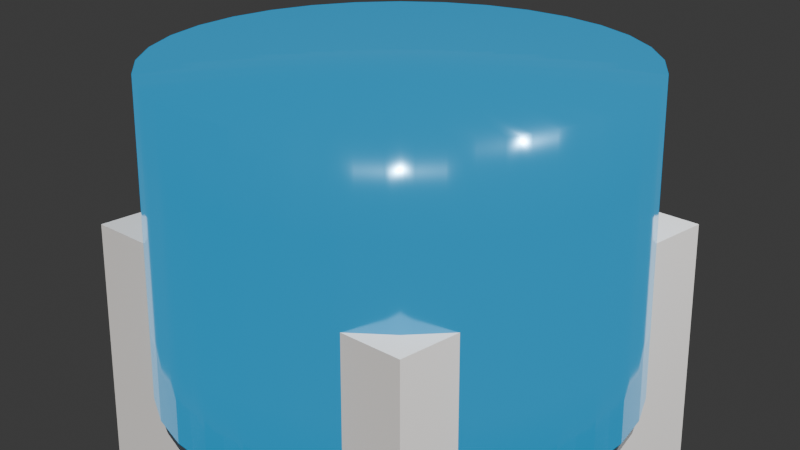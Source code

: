 # Source: phase2_scene.blend  (saved by Blender 5.3.31; exported with 4.5.12 LTS)
import bpy
from mathutils import Matrix  # noqa: F401  (used for matrix-valued properties, if any)

bpy.ops.wm.read_factory_settings(use_empty=True)
scene = bpy.context.scene
scene.name = 'Scene'

# ---- collections
col_collection = bpy.data.collections.new('Collection'); scene.collection.children.link(col_collection)

# ---- materials (node trees are filled in below, after node groups)
mat_material = bpy.data.materials.new('Material')
mat_material.alpha_threshold = 0.0
mat_material.use_backface_culling_lightprobe_volume = False
mat_material.roughness = 0.5
mat_material.line_color = (0.0, 0.0, 0.0, 1.0)
mat_titaniumalloy = bpy.data.materials.new('TitaniumAlloy')

# ---- node groups
ng_gntree_subdivision = bpy.data.node_groups.new('GNTree_subdivision', 'GeometryNodeTree')
_s = ng_gntree_subdivision.interface.new_socket(name='Geometry', in_out='OUTPUT', socket_type='NodeSocketGeometry')
_s = ng_gntree_subdivision.interface.new_socket(name='Geometry', in_out='INPUT', socket_type='NodeSocketGeometry')
_N = ng_gntree_subdivision.nodes; _L = ng_gntree_subdivision.links
n0 = _N.new('NodeGroupInput'); n0.name = 'Group Input'; n0.location = (-300, 0)
n1 = _N.new('NodeGroupOutput'); n1.name = 'Group Output'; n1.location = (400, 0)
n2 = _N.new('GeometryNodeSubdivideMesh'); n2.name = 'Subdivide Mesh'; n2.location = (0, 0)
_L.new(n0.outputs[0], n2.inputs[0])
_L.new(n2.outputs[0], n1.inputs[0])
n1.is_active_output = True

# ---- material node trees
mat_material.use_nodes = True; mat_material.node_tree.nodes.clear()
_N = mat_material.node_tree.nodes; _L = mat_material.node_tree.links
n0 = _N.new('ShaderNodeOutputMaterial'); n0.name = 'Material Output'; n0.location = (200, 100)
n1 = _N.new('ShaderNodeBsdfPrincipled'); n1.name = 'Principled BSDF'; n1.location = (-200, 100)
n1.inputs[10].default_value = 0.005
_L.new(n1.outputs[0], n0.inputs[0])
n0.is_active_output = True
mat_titaniumalloy.use_nodes = True; mat_titaniumalloy.node_tree.nodes.clear()
_N = mat_titaniumalloy.node_tree.nodes; _L = mat_titaniumalloy.node_tree.links
n0 = _N.new('ShaderNodeBsdfPrincipled'); n0.name = 'Principled BSDF'; n0.location = (-200, 100)
n0.inputs[0].default_value = (0.05, 0.15, 0.25, 1.0)
n0.inputs[1].default_value = 0.9
n0.inputs[2].default_value = 0.15
n0.inputs[10].default_value = 0.005
n0.inputs[27].default_value = (0.0, 0.5, 1.0, 1.0)
n0.inputs[28].default_value = 0.5
n1 = _N.new('ShaderNodeOutputMaterial'); n1.name = 'Material Output'; n1.location = (200, 100)
_L.new(n0.outputs[0], n1.inputs[0])
n1.is_active_output = True

# ---- world
world_world = bpy.data.worlds.new('World'); scene.world = world_world
world_world.use_nodes = True; world_world.node_tree.nodes.clear()
_N = world_world.node_tree.nodes; _L = world_world.node_tree.links
n0 = _N.new('ShaderNodeOutputWorld'); n0.name = 'World Output'; n0.location = (200, 100)
n1 = _N.new('ShaderNodeBackground'); n1.name = 'Background'; n1.location = (-200, 100)
n1.inputs[0].default_value = (0.05088, 0.05088, 0.05088, 1.0)
_L.new(n1.outputs[0], n0.inputs[0])
n0.is_active_output = True
world_world.color = (0.05088, 0.05088, 0.05088)
world_world.sun_shadow_jitter_overblur = 0.0

# ---- cameras
cam_camera = bpy.data.cameras.new('Camera')
cam_camera.clip_end = 100.0
cam_camera.ortho_scale = 7.314
cam_maincamera = bpy.data.cameras.new('MainCamera')
cam_maincamera.lens = 65.0

# ---- lights
light_light = bpy.data.lights.new('Light', 'POINT')
light_light.energy = 1000.0
light_light.shadow_soft_size = 0.1
light_keylight = bpy.data.lights.new('KeyLight', 'SUN')
light_keylight.color = (1.0, 0.95, 0.9)
light_keylight.energy = 4.0
light_rimlight = bpy.data.lights.new('RimLight', 'AREA')
light_rimlight.color = (0.4, 0.7, 1.0)
light_rimlight.energy = 250.0

# ---- meshes
me_cube = bpy.data.meshes.new('Cube')
me_cube.from_pydata([(1.0, 1.0, 1.0), (1.0, 1.0, -1.0), (1.0, -1.0, 1.0), (1.0, -1.0, -1.0), (-1.0, 1.0, 1.0), (-1.0, 1.0, -1.0), (-1.0, -1.0, 1.0), (-1.0, -1.0, -1.0)], [], [(0, 4, 6, 2), (3, 2, 6, 7), (7, 6, 4, 5), (5, 1, 3, 7), (1, 0, 2, 3), (5, 4, 0, 1)])
_uv = me_cube.uv_layers.new(name='UVMap')
_uv.uv.foreach_set('vector', [0.625, 0.5, 0.875, 0.5, 0.875, 0.75, 0.625, 0.75, 0.375, 0.75, 0.625, 0.75, 0.625, 1.0, 0.375, 1.0, 0.375, 0.0, 0.625, 0.0, 0.625, 0.25, 0.375, 0.25, 0.125, 0.5, 0.375, 0.5, 0.375, 0.75, 0.125, 0.75, 0.375, 0.5, 0.625, 0.5, 0.625, 0.75, 0.375, 0.75, 0.375, 0.25, 0.625, 0.25, 0.625, 0.5, 0.375, 0.5])
me_cube.materials.append(mat_material)
me_cube.update()
me_cylinder = bpy.data.meshes.new('Cylinder')
me_cylinder.from_pydata([(0.0, 1.2, 0.2), (0.0, 1.2, 1.8), (0.2341, 1.177, 0.2), (0.2341, 1.177, 1.8), (0.4592, 1.109, 0.2), (0.4592, 1.109, 1.8), (0.6667, 0.9978, 0.2), (0.6667, 0.9978, 1.8), (0.8485, 0.8485, 0.2), (0.8485, 0.8485, 1.8), (0.9978, 0.6667, 0.2), (0.9978, 0.6667, 1.8), (1.109, 0.4592, 0.2), (1.109, 0.4592, 1.8), (1.177, 0.2341, 0.2), (1.177, 0.2341, 1.8), (1.2, 0.0, 0.2), (1.2, 0.0, 1.8), (1.177, -0.2341, 0.2), (1.177, -0.2341, 1.8), (1.109, -0.4592, 0.2), (1.109, -0.4592, 1.8), (0.9978, -0.6667, 0.2), (0.9978, -0.6667, 1.8), (0.8485, -0.8485, 0.2), (0.8485, -0.8485, 1.8), (0.6667, -0.9978, 0.2), (0.6667, -0.9978, 1.8), (0.4592, -1.109, 0.2), (0.4592, -1.109, 1.8), (0.2341, -1.177, 0.2), (0.2341, -1.177, 1.8), (0.0, -1.2, 0.2), (0.0, -1.2, 1.8), (-0.2341, -1.177, 0.2), (-0.2341, -1.177, 1.8), (-0.4592, -1.109, 0.2), (-0.4592, -1.109, 1.8), (-0.6667, -0.9978, 0.2), (-0.6667, -0.9978, 1.8), (-0.8485, -0.8485, 0.2), (-0.8485, -0.8485, 1.8), (-0.9978, -0.6667, 0.2), (-0.9978, -0.6667, 1.8), (-1.109, -0.4592, 0.2), (-1.109, -0.4592, 1.8), (-1.177, -0.2341, 0.2), (-1.177, -0.2341, 1.8), (-1.2, 0.0, 0.2), (-1.2, 0.0, 1.8), (-1.177, 0.2341, 0.2), (-1.177, 0.2341, 1.8), (-1.109, 0.4592, 0.2), (-1.109, 0.4592, 1.8), (-0.9978, 0.6667, 0.2), (-0.9978, 0.6667, 1.8), (-0.8485, 0.8485, 0.2), (-0.8485, 0.8485, 1.8), (-0.6667, 0.9978, 0.2), (-0.6667, 0.9978, 1.8), (-0.4592, 1.109, 0.2), (-0.4592, 1.109, 1.8), (-0.2341, 1.177, 0.2), (-0.2341, 1.177, 1.8), (0.1171, 1.188, 0.2), (0.1171, 1.188, 1.8), (0.0, 1.2, 1.0), (0.2341, 1.177, 1.0), (0.3467, 1.143, 0.2), (0.3467, 1.143, 1.8), (0.4592, 1.109, 1.0), (0.563, 1.053, 0.2), (0.563, 1.053, 1.8), (0.6667, 0.9978, 1.0), (0.7576, 0.9231, 0.2), (0.7576, 0.9231, 1.8), (0.8485, 0.8485, 1.0), (0.9231, 0.7576, 0.2), (0.9231, 0.7576, 1.8), (0.9978, 0.6667, 1.0), (1.053, 0.563, 0.2), (1.053, 0.563, 1.8), (1.109, 0.4592, 1.0), (1.143, 0.3467, 0.2), (1.143, 0.3467, 1.8), (1.177, 0.2341, 1.0), (1.188, 0.1171, 0.2), (1.188, 0.1171, 1.8), (1.2, 0.0, 1.0), (1.188, -0.1171, 0.2), (1.188, -0.1171, 1.8), (1.177, -0.2341, 1.0), (1.143, -0.3467, 0.2), (1.143, -0.3467, 1.8), (1.109, -0.4592, 1.0), (1.053, -0.563, 0.2), (1.053, -0.563, 1.8), (0.9978, -0.6667, 1.0), (0.9231, -0.7576, 0.2), (0.9231, -0.7576, 1.8), (0.8485, -0.8485, 1.0), (0.7576, -0.9231, 0.2), (0.7576, -0.9231, 1.8), (0.6667, -0.9978, 1.0), (0.563, -1.053, 0.2), (0.563, -1.053, 1.8), (0.4592, -1.109, 1.0), (0.3467, -1.143, 0.2), (0.3467, -1.143, 1.8), (0.2341, -1.177, 1.0), (0.1171, -1.188, 0.2), (0.1171, -1.188, 1.8), (0.0, -1.2, 1.0), (-0.1171, -1.188, 0.2), (-0.1171, -1.188, 1.8), (-0.2341, -1.177, 1.0), (-0.3467, -1.143, 0.2), (-0.3467, -1.143, 1.8), (-0.4592, -1.109, 1.0), (-0.563, -1.053, 0.2), (-0.563, -1.053, 1.8), (-0.6667, -0.9978, 1.0), (-0.7576, -0.9231, 0.2), (-0.7576, -0.9231, 1.8), (-0.8485, -0.8485, 1.0), (-0.9231, -0.7576, 0.2), (-0.9231, -0.7576, 1.8), (-0.9978, -0.6667, 1.0), (-1.053, -0.563, 0.2), (-1.053, -0.563, 1.8), (-1.109, -0.4592, 1.0), (-1.143, -0.3467, 0.2), (-1.143, -0.3467, 1.8), (-1.177, -0.2341, 1.0), (-1.188, -0.1171, 0.2), (-1.188, -0.1171, 1.8), (-1.2, 0.0, 1.0), (-1.188, 0.1171, 0.2), (-1.188, 0.1171, 1.8), (-1.177, 0.2341, 1.0), (-1.143, 0.3467, 0.2), (-1.143, 0.3467, 1.8), (-1.109, 0.4592, 1.0), (-1.053, 0.563, 0.2), (-1.053, 0.563, 1.8), (-0.9978, 0.6667, 1.0), (-0.9231, 0.7576, 0.2), (-0.9231, 0.7576, 1.8), (-0.8485, 0.8485, 1.0), (-0.7576, 0.9231, 0.2), (-0.7576, 0.9231, 1.8), (-0.6667, 0.9978, 1.0), (-0.563, 1.053, 0.2), (-0.563, 1.053, 1.8), (-0.4592, 1.109, 1.0), (-0.3467, 1.143, 0.2), (-0.3467, 1.143, 1.8), (-0.2341, 1.177, 1.0), (-0.1171, 1.188, 0.2), (-0.1171, 1.188, 1.8), (-0.1171, 1.188, 1.0), (-0.3467, 1.143, 1.0), (-0.563, 1.053, 1.0), (-0.7576, 0.9231, 1.0), (-0.9231, 0.7576, 1.0), (-1.053, 0.563, 1.0), (-1.143, 0.3467, 1.0), (-1.188, 0.1171, 1.0), (-1.188, -0.1171, 1.0), (-1.143, -0.3467, 1.0), (-1.053, -0.563, 1.0), (-0.9231, -0.7576, 1.0), (-0.7576, -0.9231, 1.0), (-0.563, -1.053, 1.0), (-0.3467, -1.143, 1.0), (-0.1171, -1.188, 1.0), (0.1171, -1.188, 1.0), (0.3467, -1.143, 1.0), (0.563, -1.053, 1.0), (0.7576, -0.9231, 1.0), (0.9231, -0.7576, 1.0), (1.053, -0.563, 1.0), (1.143, -0.3467, 1.0), (1.188, -0.1171, 1.0), (1.188, 0.1171, 1.0), (1.143, 0.3467, 1.0), (1.053, 0.563, 1.0), (0.9231, 0.7576, 1.0), (0.7576, 0.9231, 1.0), (0.563, 1.053, 1.0), (0.3467, 1.143, 1.0), (0.1171, 1.188, 1.0)], [], [(191, 65, 3, 67), (190, 69, 5, 70), (189, 72, 7, 73), (188, 75, 9, 76), (187, 78, 11, 79), (186, 81, 13, 82), (185, 84, 15, 85), (184, 87, 17, 88), (183, 90, 19, 91), (182, 93, 21, 94), (181, 96, 23, 97), (180, 99, 25, 100), (179, 102, 27, 103), (178, 105, 29, 106), (177, 108, 31, 109), (176, 111, 33, 112), (175, 114, 35, 115), (174, 117, 37, 118), (173, 120, 39, 121), (172, 123, 41, 124), (171, 126, 43, 127), (170, 129, 45, 130), (169, 132, 47, 133), (168, 135, 49, 136), (167, 138, 51, 139), (166, 141, 53, 142), (165, 144, 55, 145), (164, 147, 57, 148), (163, 150, 59, 151), (162, 153, 61, 154), (3, 65, 1, 159, 63, 156, 61, 153, 59, 150, 57, 147, 55, 144, 53, 141, 51, 138, 49, 135, 47, 132, 45, 129, 43, 126, 41, 123, 39, 120, 37, 117, 35, 114, 33, 111, 31, 108, 29, 105, 27, 102, 25, 99, 23, 96, 21, 93, 19, 90, 17, 87, 15, 84, 13, 81, 11, 78, 9, 75, 7, 72, 5, 69), (161, 156, 63, 157), (160, 159, 1, 66), (0, 64, 2, 68, 4, 71, 6, 74, 8, 77, 10, 80, 12, 83, 14, 86, 16, 89, 18, 92, 20, 95, 22, 98, 24, 101, 26, 104, 28, 107, 30, 110, 32, 113, 34, 116, 36, 119, 38, 122, 40, 125, 42, 128, 44, 131, 46, 134, 48, 137, 50, 140, 52, 143, 54, 146, 56, 149, 58, 152, 60, 155, 62, 158), (158, 160, 66, 0), (62, 157, 160, 158), (157, 63, 159, 160), (155, 161, 157, 62), (60, 154, 161, 155), (154, 61, 156, 161), (152, 162, 154, 60), (58, 151, 162, 152), (151, 59, 153, 162), (149, 163, 151, 58), (56, 148, 163, 149), (148, 57, 150, 163), (146, 164, 148, 56), (54, 145, 164, 146), (145, 55, 147, 164), (143, 165, 145, 54), (52, 142, 165, 143), (142, 53, 144, 165), (140, 166, 142, 52), (50, 139, 166, 140), (139, 51, 141, 166), (137, 167, 139, 50), (48, 136, 167, 137), (136, 49, 138, 167), (134, 168, 136, 48), (46, 133, 168, 134), (133, 47, 135, 168), (131, 169, 133, 46), (44, 130, 169, 131), (130, 45, 132, 169), (128, 170, 130, 44), (42, 127, 170, 128), (127, 43, 129, 170), (125, 171, 127, 42), (40, 124, 171, 125), (124, 41, 126, 171), (122, 172, 124, 40), (38, 121, 172, 122), (121, 39, 123, 172), (119, 173, 121, 38), (36, 118, 173, 119), (118, 37, 120, 173), (116, 174, 118, 36), (34, 115, 174, 116), (115, 35, 117, 174), (113, 175, 115, 34), (32, 112, 175, 113), (112, 33, 114, 175), (110, 176, 112, 32), (30, 109, 176, 110), (109, 31, 111, 176), (107, 177, 109, 30), (28, 106, 177, 107), (106, 29, 108, 177), (104, 178, 106, 28), (26, 103, 178, 104), (103, 27, 105, 178), (101, 179, 103, 26), (24, 100, 179, 101), (100, 25, 102, 179), (98, 180, 100, 24), (22, 97, 180, 98), (97, 23, 99, 180), (95, 181, 97, 22), (20, 94, 181, 95), (94, 21, 96, 181), (92, 182, 94, 20), (18, 91, 182, 92), (91, 19, 93, 182), (89, 183, 91, 18), (16, 88, 183, 89), (88, 17, 90, 183), (86, 184, 88, 16), (14, 85, 184, 86), (85, 15, 87, 184), (83, 185, 85, 14), (12, 82, 185, 83), (82, 13, 84, 185), (80, 186, 82, 12), (10, 79, 186, 80), (79, 11, 81, 186), (77, 187, 79, 10), (8, 76, 187, 77), (76, 9, 78, 187), (74, 188, 76, 8), (6, 73, 188, 74), (73, 7, 75, 188), (71, 189, 73, 6), (4, 70, 189, 71), (70, 5, 72, 189), (68, 190, 70, 4), (2, 67, 190, 68), (67, 3, 69, 190), (64, 191, 67, 2), (0, 66, 191, 64), (66, 1, 65, 191)])
me_cylinder.polygons.foreach_set('use_smooth', [True] * 130)
_uv = me_cylinder.uv_layers.new(name='UVMap')
_uv.uv.foreach_set('vector', [0.9844, 0.75, 0.9844, 1.0, 0.9688, 1.0, 0.9688, 0.75, 0.9531, 0.75, 0.9531, 1.0, 0.9375, 1.0, 0.9375, 0.75, 0.9219, 0.75, 0.9219, 1.0, 0.9062, 1.0, 0.9062, 0.75, 0.8906, 0.75, 0.8906, 1.0, 0.875, 1.0, 0.875, 0.75, 0.8594, 0.75, 0.8594, 1.0, 0.8438, 1.0, 0.8438, 0.75, 0.8281, 0.75, 0.8281, 1.0, 0.8125, 1.0, 0.8125, 0.75, 0.7969, 0.75, 0.7969, 1.0, 0.7812, 1.0, 0.7812, 0.75, 0.7656, 0.75, 0.7656, 1.0, 0.75, 1.0, 0.75, 0.75, 0.7344, 0.75, 0.7344, 1.0, 0.7188, 1.0, 0.7188, 0.75, 0.7031, 0.75, 0.7031, 1.0, 0.6875, 1.0, 0.6875, 0.75, 0.6719, 0.75, 0.6719, 1.0, 0.6562, 1.0, 0.6562, 0.75, 0.6406, 0.75, 0.6406, 1.0, 0.625, 1.0, 0.625, 0.75, 0.6094, 0.75, 0.6094, 1.0, 0.5938, 1.0, 0.5938, 0.75, 0.5781, 0.75, 0.5781, 1.0, 0.5625, 1.0, 0.5625, 0.75, 0.5469, 0.75, 0.5469, 1.0, 0.5312, 1.0, 0.5312, 0.75, 0.5156, 0.75, 0.5156, 1.0, 0.5, 1.0, 0.5, 0.75, 0.4844, 0.75, 0.4844, 1.0, 0.4688, 1.0, 0.4688, 0.75, 0.4531, 0.75, 0.4531, 1.0, 0.4375, 1.0, 0.4375, 0.75, 0.4219, 0.75, 0.4219, 1.0, 0.4062, 1.0, 0.4062, 0.75, 0.3906, 0.75, 0.3906, 1.0, 0.375, 1.0, 0.375, 0.75, 0.3594, 0.75, 0.3594, 1.0, 0.3438, 1.0, 0.3438, 0.75, 0.3281, 0.75, 0.3281, 1.0, 0.3125, 1.0, 0.3125, 0.75, 0.2969, 0.75, 0.2969, 1.0, 0.2812, 1.0, 0.2812, 0.75, 0.2656, 0.75, 0.2656, 1.0, 0.25, 1.0, 0.25, 0.75, 0.2344, 0.75, 0.2344, 1.0, 0.2188, 1.0, 0.2188, 0.75, 0.2031, 0.75, 0.2031, 1.0, 0.1875, 1.0, 0.1875, 0.75, 0.1719, 0.75, 0.1719, 1.0, 0.1562, 1.0, 0.1562, 0.75, 0.1406, 0.75, 0.1406, 1.0, 0.125, 1.0, 0.125, 0.75, 0.1094, 0.75, 0.1094, 1.0, 0.09375, 1.0, 0.09375, 0.75, 0.07812, 0.75, 0.07812, 1.0, 0.0625, 1.0, 0.0625, 0.75, 0.2968, 0.4854, 0.2734, 0.4877, 0.25, 0.49, 0.2266, 0.4877, 0.2032, 0.4854, 0.1807, 0.4786, 0.1582, 0.4717, 0.1374, 0.4606, 0.1167, 0.4496, 0.09848, 0.4346, 0.08029, 0.4197, 0.06537, 0.4015, 0.05045, 0.3833, 0.03936, 0.3626, 0.02827, 0.3418, 0.02144, 0.3193, 0.01461, 0.2968, 0.01231, 0.2734, 0.01, 0.25, 0.01231, 0.2266, 0.01461, 0.2032, 0.02144, 0.1807, 0.02827, 0.1582, 0.03936, 0.1374, 0.05045, 0.1167, 0.06537, 0.09848, 0.08029, 0.08029, 0.09848, 0.06537, 0.1167, 0.05045, 0.1374, 0.03936, 0.1582, 0.02827, 0.1807, 0.02144, 0.2032, 0.01461, 0.2266, 0.01231, 0.25, 0.01, 0.2734, 0.01231, 0.2968, 0.01461, 0.3193, 0.02144, 0.3418, 0.02827, 0.3626, 0.03936, 0.3833, 0.05045, 0.4015, 0.06537, 0.4197, 0.08029, 0.4346, 0.09848, 0.4496, 0.1167, 0.4606, 0.1374, 0.4717, 0.1582, 0.4786, 0.1807, 0.4854, 0.2032, 0.4877, 0.2266, 0.49, 0.25, 0.4877, 0.2734, 0.4854, 0.2968, 0.4786, 0.3193, 0.4717, 0.3418, 0.4606, 0.3626, 0.4496, 0.3833, 0.4346, 0.4015, 0.4197, 0.4197, 0.4015, 0.4346, 0.3833, 0.4496, 0.3626, 0.4606, 0.3418, 0.4717, 0.3193, 0.4786, 0.04688, 0.75, 0.04688, 1.0, 0.03125, 1.0, 0.03125, 0.75, 0.01562, 0.75, 0.01562, 1.0, 0.0, 1.0, 0.0, 0.75, 0.75, 0.49, 0.7734, 0.4877, 0.7968, 0.4854, 0.8193, 0.4786, 0.8418, 0.4717, 0.8626, 0.4606, 0.8833, 0.4496, 0.9015, 0.4346, 0.9197, 0.4197, 0.9346, 0.4015, 0.9496, 0.3833, 0.9606, 0.3626, 0.9717, 0.3418, 0.9786, 0.3193, 0.9854, 0.2968, 0.9877, 0.2734, 0.99, 0.25, 0.9877, 0.2266, 0.9854, 0.2032, 0.9786, 0.1807, 0.9717, 0.1582, 0.9606, 0.1374, 0.9496, 0.1167, 0.9346, 0.09848, 0.9197, 0.08029, 0.9015, 0.06537, 0.8833, 0.05045, 0.8626, 0.03936, 0.8418, 0.02827, 0.8193, 0.02144, 0.7968, 0.01461, 0.7734, 0.01231, 0.75, 0.01, 0.7266, 0.01231, 0.7032, 0.01461, 0.6807, 0.02144, 0.6582, 0.02827, 0.6374, 0.03936, 0.6167, 0.05045, 0.5985, 0.06537, 0.5803, 0.08029, 0.5654, 0.09848, 0.5504, 0.1167, 0.5394, 0.1374, 0.5283, 0.1582, 0.5214, 0.1807, 0.5146, 0.2032, 0.5123, 0.2266, 0.51, 0.25, 0.5123, 0.2734, 0.5146, 0.2968, 0.5214, 0.3193, 0.5283, 0.3418, 0.5394, 0.3626, 0.5504, 0.3833, 0.5654, 0.4015, 0.5803, 0.4197, 0.5985, 0.4346, 0.6167, 0.4496, 0.6374, 0.4606, 0.6582, 0.4717, 0.6807, 0.4786, 0.7032, 0.4854, 0.7266, 0.4877, 0.01562, 0.5, 0.01562, 0.75, 0.0, 0.75, 0.0, 0.5, 0.03125, 0.5, 0.03125, 0.75, 0.01562, 0.75, 0.01562, 0.5, 0.03125, 0.75, 0.03125, 1.0, 0.01562, 1.0, 0.01562, 0.75, 0.04688, 0.5, 0.04688, 0.75, 0.03125, 0.75, 0.03125, 0.5, 0.0625, 0.5, 0.0625, 0.75, 0.04688, 0.75, 0.04688, 0.5, 0.0625, 0.75, 0.0625, 1.0, 0.04688, 1.0, 0.04688, 0.75, 0.07812, 0.5, 0.07812, 0.75, 0.0625, 0.75, 0.0625, 0.5, 0.09375, 0.5, 0.09375, 0.75, 0.07812, 0.75, 0.07812, 0.5, 0.09375, 0.75, 0.09375, 1.0, 0.07812, 1.0, 0.07812, 0.75, 0.1094, 0.5, 0.1094, 0.75, 0.09375, 0.75, 0.09375, 0.5, 0.125, 0.5, 0.125, 0.75, 0.1094, 0.75, 0.1094, 0.5, 0.125, 0.75, 0.125, 1.0, 0.1094, 1.0, 0.1094, 0.75, 0.1406, 0.5, 0.1406, 0.75, 0.125, 0.75, 0.125, 0.5, 0.1562, 0.5, 0.1562, 0.75, 0.1406, 0.75, 0.1406, 0.5, 0.1562, 0.75, 0.1562, 1.0, 0.1406, 1.0, 0.1406, 0.75, 0.1719, 0.5, 0.1719, 0.75, 0.1562, 0.75, 0.1562, 0.5, 0.1875, 0.5, 0.1875, 0.75, 0.1719, 0.75, 0.1719, 0.5, 0.1875, 0.75, 0.1875, 1.0, 0.1719, 1.0, 0.1719, 0.75, 0.2031, 0.5, 0.2031, 0.75, 0.1875, 0.75, 0.1875, 0.5, 0.2188, 0.5, 0.2188, 0.75, 0.2031, 0.75, 0.2031, 0.5, 0.2188, 0.75, 0.2188, 1.0, 0.2031, 1.0, 0.2031, 0.75, 0.2344, 0.5, 0.2344, 0.75, 0.2188, 0.75, 0.2188, 0.5, 0.25, 0.5, 0.25, 0.75, 0.2344, 0.75, 0.2344, 0.5, 0.25, 0.75, 0.25, 1.0, 0.2344, 1.0, 0.2344, 0.75, 0.2656, 0.5, 0.2656, 0.75, 0.25, 0.75, 0.25, 0.5, 0.2812, 0.5, 0.2812, 0.75, 0.2656, 0.75, 0.2656, 0.5, 0.2812, 0.75, 0.2812, 1.0, 0.2656, 1.0, 0.2656, 0.75, 0.2969, 0.5, 0.2969, 0.75, 0.2812, 0.75, 0.2812, 0.5, 0.3125, 0.5, 0.3125, 0.75, 0.2969, 0.75, 0.2969, 0.5, 0.3125, 0.75, 0.3125, 1.0, 0.2969, 1.0, 0.2969, 0.75, 0.3281, 0.5, 0.3281, 0.75, 0.3125, 0.75, 0.3125, 0.5, 0.3438, 0.5, 0.3438, 0.75, 0.3281, 0.75, 0.3281, 0.5, 0.3438, 0.75, 0.3438, 1.0, 0.3281, 1.0, 0.3281, 0.75, 0.3594, 0.5, 0.3594, 0.75, 0.3438, 0.75, 0.3438, 0.5, 0.375, 0.5, 0.375, 0.75, 0.3594, 0.75, 0.3594, 0.5, 0.375, 0.75, 0.375, 1.0, 0.3594, 1.0, 0.3594, 0.75, 0.3906, 0.5, 0.3906, 0.75, 0.375, 0.75, 0.375, 0.5, 0.4062, 0.5, 0.4062, 0.75, 0.3906, 0.75, 0.3906, 0.5, 0.4062, 0.75, 0.4062, 1.0, 0.3906, 1.0, 0.3906, 0.75, 0.4219, 0.5, 0.4219, 0.75, 0.4062, 0.75, 0.4062, 0.5, 0.4375, 0.5, 0.4375, 0.75, 0.4219, 0.75, 0.4219, 0.5, 0.4375, 0.75, 0.4375, 1.0, 0.4219, 1.0, 0.4219, 0.75, 0.4531, 0.5, 0.4531, 0.75, 0.4375, 0.75, 0.4375, 0.5, 0.4688, 0.5, 0.4688, 0.75, 0.4531, 0.75, 0.4531, 0.5, 0.4688, 0.75, 0.4688, 1.0, 0.4531, 1.0, 0.4531, 0.75, 0.4844, 0.5, 0.4844, 0.75, 0.4688, 0.75, 0.4688, 0.5, 0.5, 0.5, 0.5, 0.75, 0.4844, 0.75, 0.4844, 0.5, 0.5, 0.75, 0.5, 1.0, 0.4844, 1.0, 0.4844, 0.75, 0.5156, 0.5, 0.5156, 0.75, 0.5, 0.75, 0.5, 0.5, 0.5312, 0.5, 0.5312, 0.75, 0.5156, 0.75, 0.5156, 0.5, 0.5312, 0.75, 0.5312, 1.0, 0.5156, 1.0, 0.5156, 0.75, 0.5469, 0.5, 0.5469, 0.75, 0.5312, 0.75, 0.5312, 0.5, 0.5625, 0.5, 0.5625, 0.75, 0.5469, 0.75, 0.5469, 0.5, 0.5625, 0.75, 0.5625, 1.0, 0.5469, 1.0, 0.5469, 0.75, 0.5781, 0.5, 0.5781, 0.75, 0.5625, 0.75, 0.5625, 0.5, 0.5938, 0.5, 0.5938, 0.75, 0.5781, 0.75, 0.5781, 0.5, 0.5938, 0.75, 0.5938, 1.0, 0.5781, 1.0, 0.5781, 0.75, 0.6094, 0.5, 0.6094, 0.75, 0.5938, 0.75, 0.5938, 0.5, 0.625, 0.5, 0.625, 0.75, 0.6094, 0.75, 0.6094, 0.5, 0.625, 0.75, 0.625, 1.0, 0.6094, 1.0, 0.6094, 0.75, 0.6406, 0.5, 0.6406, 0.75, 0.625, 0.75, 0.625, 0.5, 0.6562, 0.5, 0.6562, 0.75, 0.6406, 0.75, 0.6406, 0.5, 0.6562, 0.75, 0.6562, 1.0, 0.6406, 1.0, 0.6406, 0.75, 0.6719, 0.5, 0.6719, 0.75, 0.6562, 0.75, 0.6562, 0.5, 0.6875, 0.5, 0.6875, 0.75, 0.6719, 0.75, 0.6719, 0.5, 0.6875, 0.75, 0.6875, 1.0, 0.6719, 1.0, 0.6719, 0.75, 0.7031, 0.5, 0.7031, 0.75, 0.6875, 0.75, 0.6875, 0.5, 0.7188, 0.5, 0.7188, 0.75, 0.7031, 0.75, 0.7031, 0.5, 0.7188, 0.75, 0.7188, 1.0, 0.7031, 1.0, 0.7031, 0.75, 0.7344, 0.5, 0.7344, 0.75, 0.7188, 0.75, 0.7188, 0.5, 0.75, 0.5, 0.75, 0.75, 0.7344, 0.75, 0.7344, 0.5, 0.75, 0.75, 0.75, 1.0, 0.7344, 1.0, 0.7344, 0.75, 0.7656, 0.5, 0.7656, 0.75, 0.75, 0.75, 0.75, 0.5, 0.7812, 0.5, 0.7812, 0.75, 0.7656, 0.75, 0.7656, 0.5, 0.7812, 0.75, 0.7812, 1.0, 0.7656, 1.0, 0.7656, 0.75, 0.7969, 0.5, 0.7969, 0.75, 0.7812, 0.75, 0.7812, 0.5, 0.8125, 0.5, 0.8125, 0.75, 0.7969, 0.75, 0.7969, 0.5, 0.8125, 0.75, 0.8125, 1.0, 0.7969, 1.0, 0.7969, 0.75, 0.8281, 0.5, 0.8281, 0.75, 0.8125, 0.75, 0.8125, 0.5, 0.8438, 0.5, 0.8438, 0.75, 0.8281, 0.75, 0.8281, 0.5, 0.8438, 0.75, 0.8438, 1.0, 0.8281, 1.0, 0.8281, 0.75, 0.8594, 0.5, 0.8594, 0.75, 0.8438, 0.75, 0.8438, 0.5, 0.875, 0.5, 0.875, 0.75, 0.8594, 0.75, 0.8594, 0.5, 0.875, 0.75, 0.875, 1.0, 0.8594, 1.0, 0.8594, 0.75, 0.8906, 0.5, 0.8906, 0.75, 0.875, 0.75, 0.875, 0.5, 0.9062, 0.5, 0.9062, 0.75, 0.8906, 0.75, 0.8906, 0.5, 0.9062, 0.75, 0.9062, 1.0, 0.8906, 1.0, 0.8906, 0.75, 0.9219, 0.5, 0.9219, 0.75, 0.9062, 0.75, 0.9062, 0.5, 0.9375, 0.5, 0.9375, 0.75, 0.9219, 0.75, 0.9219, 0.5, 0.9375, 0.75, 0.9375, 1.0, 0.9219, 1.0, 0.9219, 0.75, 0.9531, 0.5, 0.9531, 0.75, 0.9375, 0.75, 0.9375, 0.5, 0.9688, 0.5, 0.9688, 0.75, 0.9531, 0.75, 0.9531, 0.5, 0.9688, 0.75, 0.9688, 1.0, 0.9531, 1.0, 0.9531, 0.75, 0.9844, 0.5, 0.9844, 0.75, 0.9688, 0.75, 0.9688, 0.5, 1.0, 0.5, 1.0, 0.75, 0.9844, 0.75, 0.9844, 0.5, 1.0, 0.75, 1.0, 1.0, 0.9844, 1.0, 0.9844, 0.75])
me_cylinder.materials.append(mat_titaniumalloy)
me_cylinder.update()

# ---- objects
ob_cube = bpy.data.objects.new('Cube', me_cube)
ob_light = bpy.data.objects.new('Light', light_light)
ob_camera = bpy.data.objects.new('Camera', cam_camera)
ob_mechhousing = bpy.data.objects.new('MechHousing', me_cylinder)
ob_keylight = bpy.data.objects.new('KeyLight', light_keylight)
ob_rimlight = bpy.data.objects.new('RimLight', light_rimlight)
ob_maincamera = bpy.data.objects.new('MainCamera', cam_maincamera)

# ---- transforms, parenting, visibility, modifiers, constraints
ob_cube.location = (0.0, 0.0, 0.0)
ob_cube.lock_rotations_4d = False
ob_cube.empty_display_type = 'ARROWS'
ob_cube.lineart.crease_threshold = 0.0
ob_light.location = (4.076, 1.005, 5.904)
ob_light.rotation_euler = (0.6503, 0.05522, 1.866)
ob_light.lock_rotations_4d = False
ob_light.empty_display_type = 'ARROWS'
ob_light.color = (0.0, 0.0, 0.0, 0.0)
ob_light.lineart.crease_threshold = 0.0
ob_camera.location = (7.359, -6.926, 4.958)
ob_camera.rotation_euler = (1.109, 0.0, 0.8149)
ob_camera.lock_rotations_4d = False
ob_camera.empty_display_type = 'ARROWS'
ob_camera.color = (0.0, 0.0, 0.0, 0.0)
ob_camera.display_type = 'WIRE'
ob_camera.lineart.crease_threshold = 0.0
ob_mechhousing.location = (0.0, 0.0, 0.0)
_m = ob_mechhousing.modifiers.new('GN_subdivision', 'NODES')
_m.node_group = ng_gntree_subdivision
ob_keylight.location = (4.0, -4.0, 6.0)
ob_keylight.rotation_euler = (0.7854, 0.0, 0.7854)
ob_rimlight.location = (-4.0, 4.0, 3.0)
ob_rimlight.rotation_euler = (0.7854, 0.0, 0.7854)
ob_maincamera.location = (4.5, -4.5, 3.5)
ob_maincamera.rotation_euler = (1.196, -6.388e-08, 0.7854)

# ---- collection membership
col_collection.objects.link(ob_cube)
col_collection.objects.link(ob_light)
col_collection.objects.link(ob_camera)
col_collection.objects.link(ob_mechhousing)
col_collection.objects.link(ob_keylight)
col_collection.objects.link(ob_rimlight)
col_collection.objects.link(ob_maincamera)

# ---- scene / render settings (as saved in the file)
scene.camera = ob_maincamera
scene.frame_start = 1; scene.frame_end = 250; scene.frame_set(1)
scene.render.engine = 'CYCLES'
scene.render.resolution_x = 960
scene.render.resolution_y = 540
scene.render.bake_bias = 0.0
scene.render.bake_samples = 0
scene.render.compositor_device = 'GPU'
scene.cycles.samples = 32
scene.eevee.use_volume_custom_range = False
scene.eevee.fast_gi_thickness_near = 0.1
scene.eevee.fast_gi_thickness_far = 0.0
scene.eevee.ray_tracing_options.screen_trace_thickness = 0.1
bpy.context.view_layer.update()
